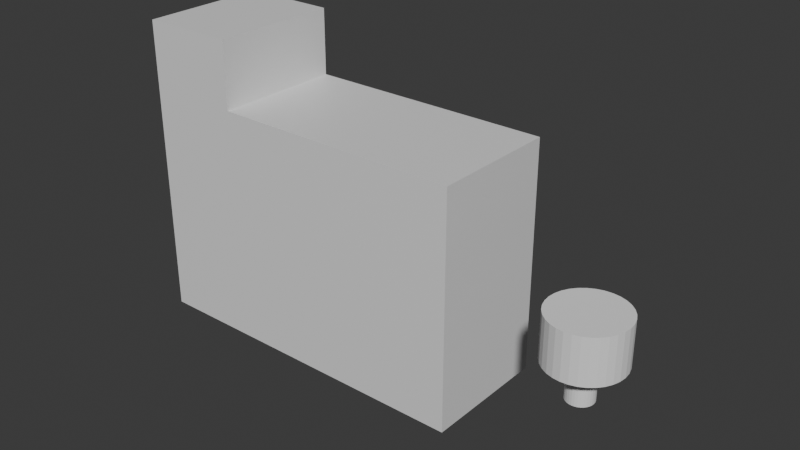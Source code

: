 # Source: ltt.blend  (saved by Blender 5.0.119; exported with 4.5.12 LTS)
import bpy
from mathutils import Matrix  # noqa: F401  (used for matrix-valued properties, if any)

bpy.ops.wm.read_factory_settings(use_empty=True)
scene = bpy.context.scene
scene.name = 'Scene'

# ---- collections
col_collection = bpy.data.collections.new('Collection'); scene.collection.children.link(col_collection)

# ---- materials (node trees are filled in below, after node groups)
mat_material = bpy.data.materials.new('Material')
mat_material.alpha_threshold = 0.0
mat_material.use_backface_culling_lightprobe_volume = False
mat_material.roughness = 0.5
mat_material.line_color = (0.0, 0.0, 0.0, 1.0)

# ---- material node trees
mat_material.use_nodes = True; mat_material.node_tree.nodes.clear()
_N = mat_material.node_tree.nodes; _L = mat_material.node_tree.links
n0 = _N.new('ShaderNodeOutputMaterial'); n0.name = 'Material Output'; n0.location = (200, 100)
n1 = _N.new('ShaderNodeBsdfPrincipled'); n1.name = 'Principled BSDF'; n1.location = (-200, 100)
_L.new(n1.outputs[0], n0.inputs[0])
n0.is_active_output = True

# ---- world
world_world = bpy.data.worlds.new('World'); scene.world = world_world
world_world.use_nodes = True; world_world.node_tree.nodes.clear()
_N = world_world.node_tree.nodes; _L = world_world.node_tree.links
n0 = _N.new('ShaderNodeOutputWorld'); n0.name = 'World Output'; n0.location = (200, 100)
n1 = _N.new('ShaderNodeBackground'); n1.name = 'Background'; n1.location = (-200, 100)
n1.inputs[0].default_value = (0.05088, 0.05088, 0.05088, 1.0)
_L.new(n1.outputs[0], n0.inputs[0])
n0.is_active_output = True
world_world.color = (0.05088, 0.05088, 0.05088)
world_world.sun_shadow_jitter_overblur = 0.0

# ---- meshes
me_cube = bpy.data.meshes.new('Cube')
me_cube.from_pydata([(66.65, 25.0, -58.5), (66.65, -25.0, -58.5), (-66.65, 25.0, 58.5), (-66.65, 25.0, -58.5), (-66.65, -25.0, 58.5), (-66.65, -25.0, -58.5), (-29.85, 25.0, -58.5), (-29.85, -25.0, 58.5), (-29.85, -25.0, -58.5), (-29.85, 25.0, 58.5), (66.65, 25.0, 32.8), (66.65, -25.0, 32.8), (-29.85, 25.0, 32.8), (-29.85, -25.0, 32.8)], [], [(9, 2, 4, 7), (8, 13, 7, 4, 5), (5, 4, 2, 3), (6, 0, 1, 8), (0, 10, 11, 1), (3, 2, 9, 12, 6), (3, 6, 8, 5), (1, 11, 13, 8), (9, 7, 13, 12), (10, 12, 13, 11), (6, 12, 10, 0)])
_uv = me_cube.uv_layers.new(name='UVMap')
_uv.uv.foreach_set('vector', [0.8738, 0.5, 0.875, 0.5, 0.875, 0.75, 0.8738, 0.75, 0.375, 0.9988, 0.5928, 0.9988, 0.625, 0.9988, 0.625, 1.0, 0.375, 1.0, 0.375, 0.0, 0.625, 0.0, 0.625, 0.25, 0.375, 0.25, 0.1262, 0.5, 0.375, 0.5, 0.375, 0.75, 0.1262, 0.75, 0.375, 0.5, 0.625, 0.5, 0.625, 0.75, 0.375, 0.75, 0.375, 0.25, 0.625, 0.25, 0.625, 0.2512, 0.5928, 0.2512, 0.375, 0.2512, 0.125, 0.5, 0.1262, 0.5, 0.1262, 0.75, 0.125, 0.75, 0.375, 0.75, 0.625, 0.75, 0.5928, 0.9988, 0.375, 0.9988, 0.8738, 0.5, 0.8738, 0.75, 0.8738, 0.75, 0.8738, 0.5, 0.625, 0.5, 0.8738, 0.5, 0.8738, 0.75, 0.625, 0.75, 0.375, 0.2512, 0.625, 0.2512, 0.625, 0.5, 0.375, 0.5])
me_cube.materials.append(mat_material)
me_cube.use_mirror_vertex_groups = False
me_cube.update()
me_cylinder = bpy.data.meshes.new('Cylinder')
me_cylinder.from_pydata([(0.0, 1.0, -1.0), (0.0, 1.0, 1.0), (0.1951, 0.9808, -1.0), (0.1951, 0.9808, 1.0), (0.3827, 0.9239, -1.0), (0.3827, 0.9239, 1.0), (0.5556, 0.8315, -1.0), (0.5556, 0.8315, 1.0), (0.7071, 0.7071, -1.0), (0.7071, 0.7071, 1.0), (0.8315, 0.5556, -1.0), (0.8315, 0.5556, 1.0), (0.9239, 0.3827, -1.0), (0.9239, 0.3827, 1.0), (0.9808, 0.1951, -1.0), (0.9808, 0.1951, 1.0), (1.0, 0.0, -1.0), (1.0, 0.0, 1.0), (0.9808, -0.1951, -1.0), (0.9808, -0.1951, 1.0), (0.9239, -0.3827, -1.0), (0.9239, -0.3827, 1.0), (0.8315, -0.5556, -1.0), (0.8315, -0.5556, 1.0), (0.7071, -0.7071, -1.0), (0.7071, -0.7071, 1.0), (0.5556, -0.8315, -1.0), (0.5556, -0.8315, 1.0), (0.3827, -0.9239, -1.0), (0.3827, -0.9239, 1.0), (0.1951, -0.9808, -1.0), (0.1951, -0.9808, 1.0), (0.0, -1.0, -1.0), (0.0, -1.0, 1.0), (-0.1951, -0.9808, -1.0), (-0.1951, -0.9808, 1.0), (-0.3827, -0.9239, -1.0), (-0.3827, -0.9239, 1.0), (-0.5556, -0.8315, -1.0), (-0.5556, -0.8315, 1.0), (-0.7071, -0.7071, -1.0), (-0.7071, -0.7071, 1.0), (-0.8315, -0.5556, -1.0), (-0.8315, -0.5556, 1.0), (-0.9239, -0.3827, -1.0), (-0.9239, -0.3827, 1.0), (-0.9808, -0.1951, -1.0), (-0.9808, -0.1951, 1.0), (-1.0, 0.0, -1.0), (-1.0, 0.0, 1.0), (-0.9808, 0.1951, -1.0), (-0.9808, 0.1951, 1.0), (-0.9239, 0.3827, -1.0), (-0.9239, 0.3827, 1.0), (-0.8315, 0.5556, -1.0), (-0.8315, 0.5556, 1.0), (-0.7071, 0.7071, -1.0), (-0.7071, 0.7071, 1.0), (-0.5556, 0.8315, -1.0), (-0.5556, 0.8315, 1.0), (-0.3827, 0.9239, -1.0), (-0.3827, 0.9239, 1.0), (-0.1951, 0.9808, -1.0), (-0.1951, 0.9808, 1.0), (-0.6784, 0.7307, -1.0), (-0.6784, 0.7307, 1.0)], [], [(0, 1, 3, 2), (2, 3, 5, 4), (4, 5, 7, 6), (6, 7, 9, 8), (8, 9, 11, 10), (10, 11, 13, 12), (12, 13, 15, 14), (14, 15, 17, 16), (16, 17, 19, 18), (18, 19, 21, 20), (20, 21, 23, 22), (22, 23, 25, 24), (24, 25, 27, 26), (26, 27, 29, 28), (28, 29, 31, 30), (30, 31, 33, 32), (32, 33, 35, 34), (34, 35, 37, 36), (36, 37, 39, 38), (38, 39, 41, 40), (40, 41, 43, 42), (42, 43, 45, 44), (44, 45, 47, 46), (46, 47, 49, 48), (48, 49, 51, 50), (50, 51, 53, 52), (52, 53, 55, 54), (54, 55, 57, 56), (64, 65, 59, 58), (58, 59, 61, 60), (3, 1, 63, 61, 59, 65, 57, 55, 53, 51, 49, 47, 45, 43, 41, 39, 37, 35, 33, 31, 29, 27, 25, 23, 21, 19, 17, 15, 13, 11, 9, 7, 5), (60, 61, 63, 62), (62, 63, 1, 0), (0, 2, 4, 6, 8, 10, 12, 14, 16, 18, 20, 22, 24, 26, 28, 30, 32, 34, 36, 38, 40, 42, 44, 46, 48, 50, 52, 54, 56, 64, 58, 60, 62), (56, 57, 65, 64)])
_uv = me_cylinder.uv_layers.new(name='UVMap')
_uv.uv.foreach_set('vector', [1.0, 0.5, 1.0, 1.0, 0.9688, 1.0, 0.9688, 0.5, 0.9688, 0.5, 0.9688, 1.0, 0.9375, 1.0, 0.9375, 0.5, 0.9375, 0.5, 0.9375, 1.0, 0.9062, 1.0, 0.9062, 0.5, 0.9062, 0.5, 0.9062, 1.0, 0.875, 1.0, 0.875, 0.5, 0.875, 0.5, 0.875, 1.0, 0.8438, 1.0, 0.8438, 0.5, 0.8438, 0.5, 0.8438, 1.0, 0.8125, 1.0, 0.8125, 0.5, 0.8125, 0.5, 0.8125, 1.0, 0.7812, 1.0, 0.7812, 0.5, 0.7812, 0.5, 0.7812, 1.0, 0.75, 1.0, 0.75, 0.5, 0.75, 0.5, 0.75, 1.0, 0.7188, 1.0, 0.7188, 0.5, 0.7188, 0.5, 0.7188, 1.0, 0.6875, 1.0, 0.6875, 0.5, 0.6875, 0.5, 0.6875, 1.0, 0.6562, 1.0, 0.6562, 0.5, 0.6562, 0.5, 0.6562, 1.0, 0.625, 1.0, 0.625, 0.5, 0.625, 0.5, 0.625, 1.0, 0.5938, 1.0, 0.5938, 0.5, 0.5938, 0.5, 0.5938, 1.0, 0.5625, 1.0, 0.5625, 0.5, 0.5625, 0.5, 0.5625, 1.0, 0.5312, 1.0, 0.5312, 0.5, 0.5312, 0.5, 0.5312, 1.0, 0.5, 1.0, 0.5, 0.5, 0.5, 0.5, 0.5, 1.0, 0.4688, 1.0, 0.4688, 0.5, 0.4688, 0.5, 0.4688, 1.0, 0.4375, 1.0, 0.4375, 0.5, 0.4375, 0.5, 0.4375, 1.0, 0.4062, 1.0, 0.4062, 0.5, 0.4062, 0.5, 0.4062, 1.0, 0.375, 1.0, 0.375, 0.5, 0.375, 0.5, 0.375, 1.0, 0.3438, 1.0, 0.3438, 0.5, 0.3438, 0.5, 0.3438, 1.0, 0.3125, 1.0, 0.3125, 0.5, 0.3125, 0.5, 0.3125, 1.0, 0.2812, 1.0, 0.2812, 0.5, 0.2812, 0.5, 0.2812, 1.0, 0.25, 1.0, 0.25, 0.5, 0.25, 0.5, 0.25, 1.0, 0.2188, 1.0, 0.2188, 0.5, 0.2188, 0.5, 0.2188, 1.0, 0.1875, 1.0, 0.1875, 0.5, 0.1875, 0.5, 0.1875, 1.0, 0.1562, 1.0, 0.1562, 0.5, 0.1562, 0.5, 0.1562, 1.0, 0.125, 1.0, 0.125, 0.5, 0.1191, 0.5, 0.1191, 1.0, 0.09375, 1.0, 0.09375, 0.5, 0.09375, 0.5, 0.09375, 1.0, 0.0625, 1.0, 0.0625, 0.5, 0.2968, 0.4854, 0.25, 0.49, 0.2032, 0.4854, 0.1582, 0.4717, 0.1167, 0.4496, 0.08719, 0.4254, 0.08029, 0.4197, 0.05045, 0.3833, 0.02827, 0.3418, 0.01461, 0.2968, 0.01, 0.25, 0.01461, 0.2032, 0.02827, 0.1582, 0.05045, 0.1167, 0.08029, 0.08029, 0.1167, 0.05045, 0.1582, 0.02827, 0.2032, 0.01461, 0.25, 0.01, 0.2968, 0.01461, 0.3418, 0.02827, 0.3833, 0.05045, 0.4197, 0.08029, 0.4496, 0.1167, 0.4717, 0.1582, 0.4854, 0.2032, 0.49, 0.25, 0.4854, 0.2968, 0.4717, 0.3418, 0.4496, 0.3833, 0.4197, 0.4197, 0.3833, 0.4496, 0.3418, 0.4717, 0.0625, 0.5, 0.0625, 1.0, 0.03125, 1.0, 0.03125, 0.5, 0.03125, 0.5, 0.03125, 1.0, 0.0, 1.0, 0.0, 0.5, 0.75, 0.49, 0.7968, 0.4854, 0.8418, 0.4717, 0.8833, 0.4496, 0.9197, 0.4197, 0.9496, 0.3833, 0.9717, 0.3418, 0.9854, 0.2968, 0.99, 0.25, 0.9854, 0.2032, 0.9717, 0.1582, 0.9496, 0.1167, 0.9197, 0.08029, 0.8833, 0.05045, 0.8418, 0.02827, 0.7968, 0.01461, 0.75, 0.01, 0.7032, 0.01461, 0.6582, 0.02827, 0.6167, 0.05045, 0.5803, 0.08029, 0.5504, 0.1167, 0.5283, 0.1582, 0.5146, 0.2032, 0.51, 0.25, 0.5146, 0.2968, 0.5283, 0.3418, 0.5504, 0.3833, 0.5803, 0.4197, 0.5872, 0.4254, 0.6167, 0.4496, 0.6582, 0.4717, 0.7032, 0.4854, 0.125, 0.5, 0.125, 1.0, 0.1191, 1.0, 0.1191, 0.5])
me_cylinder.update()
me_cylinder_001 = bpy.data.meshes.new('Cylinder.001')
me_cylinder_001.from_pydata([(0.0, 1.0, -1.0), (0.0, 1.0, 1.0), (0.1951, 0.9808, -1.0), (0.1951, 0.9808, 1.0), (0.3827, 0.9239, -1.0), (0.3827, 0.9239, 1.0), (0.5556, 0.8315, -1.0), (0.5556, 0.8315, 1.0), (0.7071, 0.7071, -1.0), (0.7071, 0.7071, 1.0), (0.8315, 0.5556, -1.0), (0.8315, 0.5556, 1.0), (0.9239, 0.3827, -1.0), (0.9239, 0.3827, 1.0), (0.9808, 0.1951, -1.0), (0.9808, 0.1951, 1.0), (1.0, 0.0, -1.0), (1.0, 0.0, 1.0), (0.9808, -0.1951, -1.0), (0.9808, -0.1951, 1.0), (0.9239, -0.3827, -1.0), (0.9239, -0.3827, 1.0), (0.8315, -0.5556, -1.0), (0.8315, -0.5556, 1.0), (0.7071, -0.7071, -1.0), (0.7071, -0.7071, 1.0), (0.5556, -0.8315, -1.0), (0.5556, -0.8315, 1.0), (0.3827, -0.9239, -1.0), (0.3827, -0.9239, 1.0), (0.1951, -0.9808, -1.0), (0.1951, -0.9808, 1.0), (0.0, -1.0, -1.0), (0.0, -1.0, 1.0), (-0.1951, -0.9808, -1.0), (-0.1951, -0.9808, 1.0), (-0.3827, -0.9239, -1.0), (-0.3827, -0.9239, 1.0), (-0.5556, -0.8315, -1.0), (-0.5556, -0.8315, 1.0), (-0.7071, -0.7071, -1.0), (-0.7071, -0.7071, 1.0), (-0.8315, -0.5556, -1.0), (-0.8315, -0.5556, 1.0), (-0.9239, -0.3827, -1.0), (-0.9239, -0.3827, 1.0), (-0.9808, -0.1951, -1.0), (-0.9808, -0.1951, 1.0), (-1.0, 0.0, -1.0), (-1.0, 0.0, 1.0), (-0.9808, 0.1951, -1.0), (-0.9808, 0.1951, 1.0), (-0.9239, 0.3827, -1.0), (-0.9239, 0.3827, 1.0), (-0.8315, 0.5556, -1.0), (-0.8315, 0.5556, 1.0), (-0.7071, 0.7071, -1.0), (-0.7071, 0.7071, 1.0), (-0.5556, 0.8315, -1.0), (-0.5556, 0.8315, 1.0), (-0.3827, 0.9239, -1.0), (-0.3827, 0.9239, 1.0), (-0.1951, 0.9808, -1.0), (-0.1951, 0.9808, 1.0), (0.09755, 0.9904, 1.0), (0.2889, 0.9523, 1.0), (0.4691, 0.8777, 1.0), (0.6313, 0.7693, 1.0), (0.7693, 0.6313, 1.0), (0.8777, 0.4691, 1.0), (0.9523, 0.2889, 1.0), (0.9904, 0.09755, 1.0), (0.9904, -0.09755, 1.0), (0.9523, -0.2889, 1.0), (0.8777, -0.4691, 1.0), (0.7693, -0.6313, 1.0), (0.6313, -0.7693, 1.0), (0.4691, -0.8777, 1.0), (0.2889, -0.9523, 1.0), (0.09755, -0.9904, 1.0), (-0.09755, -0.9904, 1.0), (-0.2889, -0.9523, 1.0), (-0.4691, -0.8777, 1.0), (-0.6313, -0.7693, 1.0), (-0.7693, -0.6313, 1.0), (-0.8777, -0.4691, 1.0), (-0.9523, -0.2889, 1.0), (-0.9904, -0.09755, 1.0), (-0.9904, 0.09755, 1.0), (-0.9523, 0.2889, 1.0), (-0.8777, 0.4691, 1.0), (-0.7693, 0.6313, 1.0), (-0.6313, 0.7693, 1.0), (-0.4691, 0.8777, 1.0), (-0.2889, 0.9523, 1.0), (-0.09755, 0.9904, 1.0), (0.04877, 0.9952, 1.0), (0.242, 0.9666, 1.0), (0.4259, 0.9008, 1.0), (0.5935, 0.8004, 1.0), (0.7382, 0.6692, 1.0), (0.8546, 0.5123, 1.0), (0.9381, 0.3358, 1.0), (0.9856, 0.1463, 1.0), (0.9952, -0.04877, 1.0), (0.9666, -0.242, 1.0), (0.9008, -0.4259, 1.0), (0.8004, -0.5935, 1.0), (0.6692, -0.7382, 1.0), (0.5123, -0.8546, 1.0), (0.3358, -0.9381, 1.0), (0.1463, -0.9856, 1.0), (-0.04877, -0.9952, 1.0), (-0.242, -0.9666, 1.0), (-0.4259, -0.9008, 1.0), (-0.5935, -0.8004, 1.0), (-0.7382, -0.6692, 1.0), (-0.8546, -0.5123, 1.0), (-0.9381, -0.3358, 1.0), (-0.9856, -0.1463, 1.0), (-0.9952, 0.04877, 1.0), (-0.9666, 0.242, 1.0), (-0.9008, 0.4259, 1.0), (-0.8004, 0.5935, 1.0), (-0.6692, 0.7382, 1.0), (-0.5123, 0.8546, 1.0), (-0.3358, 0.9381, 1.0), (-0.1463, 0.9856, 1.0), (0.1463, 0.9856, 1.0), (0.3358, 0.9381, 1.0), (0.5123, 0.8546, 1.0), (0.6692, 0.7382, 1.0), (0.8004, 0.5935, 1.0), (0.9008, 0.4259, 1.0), (0.9666, 0.242, 1.0), (0.9952, 0.04877, 1.0), (0.9856, -0.1463, 1.0), (0.9381, -0.3358, 1.0), (0.8546, -0.5123, 1.0), (0.7382, -0.6692, 1.0), (0.5935, -0.8004, 1.0), (0.4259, -0.9008, 1.0), (0.242, -0.9666, 1.0), (0.04877, -0.9952, 1.0), (-0.1463, -0.9856, 1.0), (-0.3358, -0.9381, 1.0), (-0.5123, -0.8546, 1.0), (-0.6692, -0.7382, 1.0), (-0.8004, -0.5935, 1.0), (-0.9008, -0.4259, 1.0), (-0.9666, -0.242, 1.0), (-0.9952, -0.04877, 1.0), (-0.9856, 0.1463, 1.0), (-0.9381, 0.3358, 1.0), (-0.8546, 0.5123, 1.0), (-0.7382, 0.6692, 1.0), (-0.5935, 0.8004, 1.0), (-0.4259, 0.9008, 1.0), (-0.242, 0.9666, 1.0), (-0.04877, 0.9952, 1.0)], [], [(0, 1, 96, 64, 128, 3, 2), (2, 3, 97, 65, 129, 5, 4), (4, 5, 98, 66, 130, 7, 6), (6, 7, 99, 67, 131, 9, 8), (8, 9, 100, 68, 132, 11, 10), (10, 11, 101, 69, 133, 13, 12), (12, 13, 102, 70, 134, 15, 14), (14, 15, 103, 71, 135, 17, 16), (16, 17, 104, 72, 136, 19, 18), (18, 19, 105, 73, 137, 21, 20), (20, 21, 106, 74, 138, 23, 22), (22, 23, 107, 75, 139, 25, 24), (24, 25, 108, 76, 140, 27, 26), (26, 27, 109, 77, 141, 29, 28), (28, 29, 110, 78, 142, 31, 30), (30, 31, 111, 79, 143, 33, 32), (32, 33, 112, 80, 144, 35, 34), (34, 35, 113, 81, 145, 37, 36), (36, 37, 114, 82, 146, 39, 38), (38, 39, 115, 83, 147, 41, 40), (40, 41, 116, 84, 148, 43, 42), (42, 43, 117, 85, 149, 45, 44), (44, 45, 118, 86, 150, 47, 46), (46, 47, 119, 87, 151, 49, 48), (48, 49, 120, 88, 152, 51, 50), (50, 51, 121, 89, 153, 53, 52), (52, 53, 122, 90, 154, 55, 54), (54, 55, 123, 91, 155, 57, 56), (56, 57, 124, 92, 156, 59, 58), (58, 59, 125, 93, 157, 61, 60), (3, 128, 64, 96, 1, 159, 95, 127, 63, 158, 94, 126, 61, 157, 93, 125, 59, 156, 92, 124, 57, 155, 91, 123, 55, 154, 90, 122, 53, 153, 89, 121, 51, 152, 88, 120, 49, 151, 87, 119, 47, 150, 86, 118, 45, 149, 85, 117, 43, 148, 84, 116, 41, 147, 83, 115, 39, 146, 82, 114, 37, 145, 81, 113, 35, 144, 80, 112, 33, 143, 79, 111, 31, 142, 78, 110, 29, 141, 77, 109, 27, 140, 76, 108, 25, 139, 75, 107, 23, 138, 74, 106, 21, 137, 73, 105, 19, 136, 72, 104, 17, 135, 71, 103, 15, 134, 70, 102, 13, 133, 69, 101, 11, 132, 68, 100, 9, 131, 67, 99, 7, 130, 66, 98, 5, 129, 65, 97), (60, 61, 126, 94, 158, 63, 62), (62, 63, 127, 95, 159, 1, 0), (0, 2, 4, 6, 8, 10, 12, 14, 16, 18, 20, 22, 24, 26, 28, 30, 32, 34, 36, 38, 40, 42, 44, 46, 48, 50, 52, 54, 56, 58, 60, 62)])
_uv = me_cylinder_001.uv_layers.new(name='UVMap')
_uv.uv.foreach_set('vector', [1.0, 0.5, 1.0, 1.0, 0.9922, 1.0, 0.9844, 1.0, 0.9766, 1.0, 0.9688, 1.0, 0.9688, 0.5, 0.9688, 0.5, 0.9688, 1.0, 0.9609, 1.0, 0.9531, 1.0, 0.9453, 1.0, 0.9375, 1.0, 0.9375, 0.5, 0.9375, 0.5, 0.9375, 1.0, 0.9297, 1.0, 0.9219, 1.0, 0.9141, 1.0, 0.9062, 1.0, 0.9062, 0.5, 0.9062, 0.5, 0.9062, 1.0, 0.8984, 1.0, 0.8906, 1.0, 0.8828, 1.0, 0.875, 1.0, 0.875, 0.5, 0.875, 0.5, 0.875, 1.0, 0.8672, 1.0, 0.8594, 1.0, 0.8516, 1.0, 0.8438, 1.0, 0.8438, 0.5, 0.8438, 0.5, 0.8438, 1.0, 0.8359, 1.0, 0.8281, 1.0, 0.8203, 1.0, 0.8125, 1.0, 0.8125, 0.5, 0.8125, 0.5, 0.8125, 1.0, 0.8047, 1.0, 0.7969, 1.0, 0.7891, 1.0, 0.7812, 1.0, 0.7812, 0.5, 0.7812, 0.5, 0.7812, 1.0, 0.7734, 1.0, 0.7656, 1.0, 0.7578, 1.0, 0.75, 1.0, 0.75, 0.5, 0.75, 0.5, 0.75, 1.0, 0.7422, 1.0, 0.7344, 1.0, 0.7266, 1.0, 0.7188, 1.0, 0.7188, 0.5, 0.7188, 0.5, 0.7188, 1.0, 0.7109, 1.0, 0.7031, 1.0, 0.6953, 1.0, 0.6875, 1.0, 0.6875, 0.5, 0.6875, 0.5, 0.6875, 1.0, 0.6797, 1.0, 0.6719, 1.0, 0.6641, 1.0, 0.6562, 1.0, 0.6562, 0.5, 0.6562, 0.5, 0.6562, 1.0, 0.6484, 1.0, 0.6406, 1.0, 0.6328, 1.0, 0.625, 1.0, 0.625, 0.5, 0.625, 0.5, 0.625, 1.0, 0.6172, 1.0, 0.6094, 1.0, 0.6016, 1.0, 0.5938, 1.0, 0.5938, 0.5, 0.5938, 0.5, 0.5938, 1.0, 0.5859, 1.0, 0.5781, 1.0, 0.5703, 1.0, 0.5625, 1.0, 0.5625, 0.5, 0.5625, 0.5, 0.5625, 1.0, 0.5547, 1.0, 0.5469, 1.0, 0.5391, 1.0, 0.5312, 1.0, 0.5312, 0.5, 0.5312, 0.5, 0.5312, 1.0, 0.5234, 1.0, 0.5156, 1.0, 0.5078, 1.0, 0.5, 1.0, 0.5, 0.5, 0.5, 0.5, 0.5, 1.0, 0.4922, 1.0, 0.4844, 1.0, 0.4766, 1.0, 0.4688, 1.0, 0.4688, 0.5, 0.4688, 0.5, 0.4688, 1.0, 0.4609, 1.0, 0.4531, 1.0, 0.4453, 1.0, 0.4375, 1.0, 0.4375, 0.5, 0.4375, 0.5, 0.4375, 1.0, 0.4297, 1.0, 0.4219, 1.0, 0.4141, 1.0, 0.4062, 1.0, 0.4062, 0.5, 0.4062, 0.5, 0.4062, 1.0, 0.3984, 1.0, 0.3906, 1.0, 0.3828, 1.0, 0.375, 1.0, 0.375, 0.5, 0.375, 0.5, 0.375, 1.0, 0.3672, 1.0, 0.3594, 1.0, 0.3516, 1.0, 0.3438, 1.0, 0.3438, 0.5, 0.3438, 0.5, 0.3438, 1.0, 0.3359, 1.0, 0.3281, 1.0, 0.3203, 1.0, 0.3125, 1.0, 0.3125, 0.5, 0.3125, 0.5, 0.3125, 1.0, 0.3047, 1.0, 0.2969, 1.0, 0.2891, 1.0, 0.2812, 1.0, 0.2812, 0.5, 0.2812, 0.5, 0.2812, 1.0, 0.2734, 1.0, 0.2656, 1.0, 0.2578, 1.0, 0.25, 1.0, 0.25, 0.5, 0.25, 0.5, 0.25, 1.0, 0.2422, 1.0, 0.2344, 1.0, 0.2266, 1.0, 0.2188, 1.0, 0.2188, 0.5, 0.2188, 0.5, 0.2188, 1.0, 0.2109, 1.0, 0.2031, 1.0, 0.1953, 1.0, 0.1875, 1.0, 0.1875, 0.5, 0.1875, 0.5, 0.1875, 1.0, 0.1797, 1.0, 0.1719, 1.0, 0.1641, 1.0, 0.1562, 1.0, 0.1562, 0.5, 0.1562, 0.5, 0.1562, 1.0, 0.1484, 1.0, 0.1406, 1.0, 0.1328, 1.0, 0.125, 1.0, 0.125, 0.5, 0.125, 0.5, 0.125, 1.0, 0.1172, 1.0, 0.1094, 1.0, 0.1016, 1.0, 0.09375, 1.0, 0.09375, 0.5, 0.09375, 0.5, 0.09375, 1.0, 0.08594, 1.0, 0.07812, 1.0, 0.07031, 1.0, 0.0625, 1.0, 0.0625, 0.5, 0.2968, 0.4854, 0.2851, 0.4865, 0.2734, 0.4877, 0.2617, 0.4888, 0.25, 0.49, 0.2383, 0.4888, 0.2266, 0.4877, 0.2149, 0.4865, 0.2032, 0.4854, 0.1919, 0.482, 0.1807, 0.4786, 0.1694, 0.4751, 0.1582, 0.4717, 0.1478, 0.4662, 0.1374, 0.4606, 0.127, 0.4551, 0.1167, 0.4496, 0.1076, 0.4421, 0.09848, 0.4346, 0.08939, 0.4272, 0.08029, 0.4197, 0.07283, 0.4106, 0.06537, 0.4015, 0.05791, 0.3924, 0.05045, 0.3833, 0.0449, 0.373, 0.03936, 0.3626, 0.03381, 0.3522, 0.02827, 0.3418, 0.02485, 0.3306, 0.02144, 0.3193, 0.01803, 0.3081, 0.01461, 0.2968, 0.01346, 0.2851, 0.01231, 0.2734, 0.01115, 0.2617, 0.01, 0.25, 0.01115, 0.2383, 0.01231, 0.2266, 0.01346, 0.2149, 0.01461, 0.2032, 0.01803, 0.1919, 0.02144, 0.1807, 0.02485, 0.1694, 0.02827, 0.1582, 0.03381, 0.1478, 0.03936, 0.1374, 0.0449, 0.127, 0.05045, 0.1167, 0.05791, 0.1076, 0.06537, 0.09848, 0.07283, 0.08939, 0.08029, 0.08029, 0.08939, 0.07283, 0.09848, 0.06537, 0.1076, 0.05791, 0.1167, 0.05045, 0.127, 0.0449, 0.1374, 0.03936, 0.1478, 0.03381, 0.1582, 0.02827, 0.1694, 0.02485, 0.1807, 0.02144, 0.1919, 0.01803, 0.2032, 0.01461, 0.2149, 0.01346, 0.2266, 0.01231, 0.2383, 0.01115, 0.25, 0.01, 0.2617, 0.01115, 0.2734, 0.01231, 0.2851, 0.01346, 0.2968, 0.01461, 0.3081, 0.01803, 0.3193, 0.02144, 0.3306, 0.02485, 0.3418, 0.02827, 0.3522, 0.03381, 0.3626, 0.03936, 0.373, 0.0449, 0.3833, 0.05045, 0.3924, 0.05791, 0.4015, 0.06537, 0.4106, 0.07283, 0.4197, 0.08029, 0.4272, 0.08939, 0.4346, 0.09848, 0.4421, 0.1076, 0.4496, 0.1167, 0.4551, 0.127, 0.4606, 0.1374, 0.4662, 0.1478, 0.4717, 0.1582, 0.4751, 0.1694, 0.4786, 0.1807, 0.482, 0.1919, 0.4854, 0.2032, 0.4865, 0.2149, 0.4877, 0.2266, 0.4888, 0.2383, 0.49, 0.25, 0.4888, 0.2617, 0.4877, 0.2734, 0.4865, 0.2851, 0.4854, 0.2968, 0.482, 0.3081, 0.4786, 0.3193, 0.4751, 0.3306, 0.4717, 0.3418, 0.4662, 0.3522, 0.4606, 0.3626, 0.4551, 0.373, 0.4496, 0.3833, 0.4421, 0.3924, 0.4346, 0.4015, 0.4272, 0.4106, 0.4197, 0.4197, 0.4106, 0.4272, 0.4015, 0.4346, 0.3924, 0.4421, 0.3833, 0.4496, 0.373, 0.4551, 0.3626, 0.4606, 0.3522, 0.4662, 0.3418, 0.4717, 0.3306, 0.4751, 0.3193, 0.4786, 0.3081, 0.482, 0.0625, 0.5, 0.0625, 1.0, 0.05469, 1.0, 0.04688, 1.0, 0.03906, 1.0, 0.03125, 1.0, 0.03125, 0.5, 0.03125, 0.5, 0.03125, 1.0, 0.02344, 1.0, 0.01562, 1.0, 0.007812, 1.0, 0.0, 1.0, 0.0, 0.5, 0.75, 0.49, 0.7968, 0.4854, 0.8418, 0.4717, 0.8833, 0.4496, 0.9197, 0.4197, 0.9496, 0.3833, 0.9717, 0.3418, 0.9854, 0.2968, 0.99, 0.25, 0.9854, 0.2032, 0.9717, 0.1582, 0.9496, 0.1167, 0.9197, 0.08029, 0.8833, 0.05045, 0.8418, 0.02827, 0.7968, 0.01461, 0.75, 0.01, 0.7032, 0.01461, 0.6582, 0.02827, 0.6167, 0.05045, 0.5803, 0.08029, 0.5504, 0.1167, 0.5283, 0.1582, 0.5146, 0.2032, 0.51, 0.25, 0.5146, 0.2968, 0.5283, 0.3418, 0.5504, 0.3833, 0.5803, 0.4197, 0.6167, 0.4496, 0.6582, 0.4717, 0.7032, 0.4854])
me_cylinder_001.update()

# ---- objects
ob_cube = bpy.data.objects.new('Cube', me_cube)
ob_cylinder = bpy.data.objects.new('Cylinder', me_cylinder)
ob_cylinder_001 = bpy.data.objects.new('Cylinder.001', me_cylinder_001)

# ---- transforms, parenting, visibility, modifiers, constraints
ob_cube.location = (0.0, 0.0, 0.0)
ob_cube.lock_rotations_4d = False
ob_cube.empty_display_type = 'ARROWS'
ob_cube.lineart.crease_threshold = 0.0
ob_cylinder.location = (114.8, -19.55, -3.097)
ob_cylinder.scale = (13.75, 13.75, 8.45)
ob_cylinder_001.location = (114.3, -19.52, -11.55)
ob_cylinder_001.rotation_euler = (-0.0, 3.142, -0.0)
ob_cylinder_001.scale = (4.925, 4.925, 13.6)

# ---- collection membership
col_collection.objects.link(ob_cube)
col_collection.objects.link(ob_cylinder)
col_collection.objects.link(ob_cylinder_001)

# ---- scene / render settings (as saved in the file)
scene.frame_start = 1; scene.frame_end = 250; scene.frame_set(1)
scene.render.engine = 'BLENDER_EEVEE_NEXT'
scene.render.bake_bias = 0.0
scene.render.bake_samples = 0
scene.cycles.sampling_pattern = 'TABULATED_SOBOL'
scene.eevee.use_volume_custom_range = False
scene.unit_settings.scale_length = 0.001
bpy.context.view_layer.update()

# ---- added for rendering (the .blend has no active camera and no usable light): camera, sun
cam_auto = bpy.data.cameras.new('AutoCamera')
cam_auto.lens = 50.0
cam_auto.sensor_width = 36.0
cam_auto.clip_end = 3814.65
ob_auto_camera = bpy.data.objects.new('AutoCamera', cam_auto)
scene.collection.objects.link(ob_auto_camera)
ob_auto_camera.location = (248.309, -264.982, 173.888)
ob_auto_camera.rotation_euler = (1.09748, -7.21219e-08, 0.694738)
scene.camera = ob_auto_camera
light_auto_sun = bpy.data.lights.new('AutoSun', 'SUN')
light_auto_sun.energy = 3.0
light_auto_sun.angle = 0.0523599
ob_auto_sun = bpy.data.objects.new('AutoSun', light_auto_sun)
scene.collection.objects.link(ob_auto_sun)
ob_auto_sun.rotation_euler = (0.872665, 0.174533, 0.523599)
bpy.context.view_layer.update()
